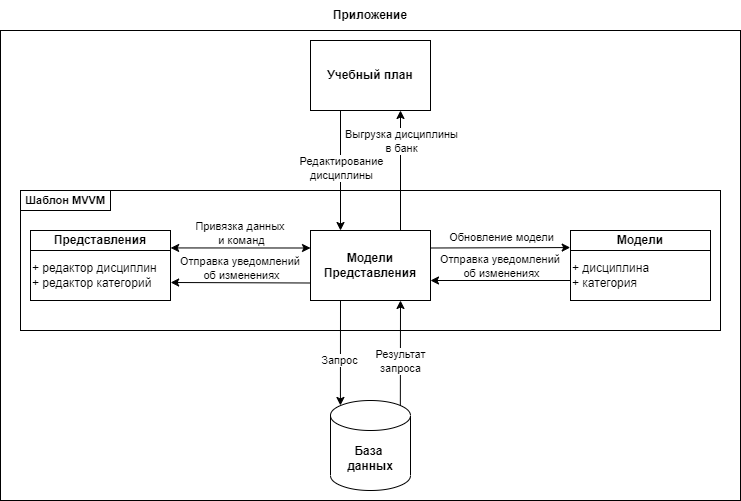

The diagram above was exported from draw.io. Its source (the exported page's mxGraphModel, read from the mxfile embedded in the PNG):
<mxGraphModel dx="1038" dy="660" grid="1" gridSize="10" guides="1" tooltips="1" connect="1" arrows="1" fold="1" page="1" pageScale="1" pageWidth="850" pageHeight="1100" math="0" shadow="0">
  <root>
    <mxCell id="0" />
    <mxCell id="1" parent="0" />
    <mxCell id="rs7cOAdPeY1cB5sgUWla-5" value="" style="rounded=0;whiteSpace=wrap;html=1;" parent="1" vertex="1">
      <mxGeometry x="70" y="90" width="740" height="470" as="geometry" />
    </mxCell>
    <mxCell id="rs7cOAdPeY1cB5sgUWla-3" value="" style="rounded=0;whiteSpace=wrap;html=1;" parent="1" vertex="1">
      <mxGeometry x="90" y="250" width="700" height="140" as="geometry" />
    </mxCell>
    <mxCell id="hxxr_LXx2oCp3W-c5Ghf-2" value="&lt;b&gt;Модели&lt;br&gt;Представления&lt;br&gt;&lt;/b&gt;" style="rounded=0;whiteSpace=wrap;html=1;" parent="1" vertex="1">
      <mxGeometry x="380" y="290" width="120" height="70" as="geometry" />
    </mxCell>
    <mxCell id="hxxr_LXx2oCp3W-c5Ghf-5" value="" style="endArrow=classic;html=1;rounded=0;exitX=1;exitY=0.25;exitDx=0;exitDy=0;entryX=-0.002;entryY=0.853;entryDx=0;entryDy=0;entryPerimeter=0;" parent="1" source="hxxr_LXx2oCp3W-c5Ghf-2" target="hxxr_LXx2oCp3W-c5Ghf-1" edge="1">
      <mxGeometry width="50" height="50" relative="1" as="geometry">
        <mxPoint x="500" y="300" as="sourcePoint" />
        <mxPoint x="610" y="300" as="targetPoint" />
      </mxGeometry>
    </mxCell>
    <mxCell id="hxxr_LXx2oCp3W-c5Ghf-10" value="Обновление модели" style="edgeLabel;html=1;align=center;verticalAlign=middle;resizable=0;points=[];" parent="hxxr_LXx2oCp3W-c5Ghf-5" vertex="1" connectable="0">
      <mxGeometry x="0.1433" y="-1" relative="1" as="geometry">
        <mxPoint x="-10" y="-12" as="offset" />
      </mxGeometry>
    </mxCell>
    <mxCell id="hxxr_LXx2oCp3W-c5Ghf-7" value="" style="endArrow=classic;html=1;rounded=0;exitX=0;exitY=0.75;exitDx=0;exitDy=0;entryX=1.001;entryY=0.64;entryDx=0;entryDy=0;entryPerimeter=0;" parent="1" source="hxxr_LXx2oCp3W-c5Ghf-2" target="qRtTLx0QrryP81PwUI-m-2" edge="1">
      <mxGeometry width="50" height="50" relative="1" as="geometry">
        <mxPoint x="510" y="315" as="sourcePoint" />
        <mxPoint x="620" y="315" as="targetPoint" />
      </mxGeometry>
    </mxCell>
    <mxCell id="hxxr_LXx2oCp3W-c5Ghf-9" value="Отправка уведомлений &lt;br&gt;об изменениях" style="edgeLabel;html=1;align=center;verticalAlign=middle;resizable=0;points=[];" parent="hxxr_LXx2oCp3W-c5Ghf-7" vertex="1" connectable="0">
      <mxGeometry x="0.4305" y="-2" relative="1" as="geometry">
        <mxPoint x="30" y="-13" as="offset" />
      </mxGeometry>
    </mxCell>
    <mxCell id="hxxr_LXx2oCp3W-c5Ghf-11" value="" style="endArrow=classic;html=1;rounded=0;exitX=0;exitY=0.75;exitDx=0;exitDy=0;entryX=1;entryY=0.75;entryDx=0;entryDy=0;" parent="1" edge="1">
      <mxGeometry width="50" height="50" relative="1" as="geometry">
        <mxPoint x="640" y="340" as="sourcePoint" />
        <mxPoint x="500" y="340" as="targetPoint" />
      </mxGeometry>
    </mxCell>
    <mxCell id="hxxr_LXx2oCp3W-c5Ghf-12" value="Отправка уведомлений &lt;br&gt;об изменениях" style="edgeLabel;html=1;align=center;verticalAlign=middle;resizable=0;points=[];" parent="hxxr_LXx2oCp3W-c5Ghf-11" vertex="1" connectable="0">
      <mxGeometry x="0.4305" y="-2" relative="1" as="geometry">
        <mxPoint x="30" y="-13" as="offset" />
      </mxGeometry>
    </mxCell>
    <mxCell id="rs7cOAdPeY1cB5sgUWla-1" value="&lt;b&gt;База &lt;br&gt;данных&lt;/b&gt;" style="shape=cylinder3;whiteSpace=wrap;html=1;boundedLbl=1;backgroundOutline=1;size=15;" parent="1" vertex="1">
      <mxGeometry x="400" y="460" width="80" height="90" as="geometry" />
    </mxCell>
    <mxCell id="rs7cOAdPeY1cB5sgUWla-2" value="&lt;b&gt;Учебный план&lt;br&gt;&lt;/b&gt;" style="rounded=0;whiteSpace=wrap;html=1;" parent="1" vertex="1">
      <mxGeometry x="380" y="100" width="120" height="70" as="geometry" />
    </mxCell>
    <mxCell id="rs7cOAdPeY1cB5sgUWla-7" value="&lt;b&gt;Приложение&lt;/b&gt;" style="text;html=1;strokeColor=none;fillColor=none;align=center;verticalAlign=middle;whiteSpace=wrap;rounded=0;" parent="1" vertex="1">
      <mxGeometry x="410" y="60" width="60" height="30" as="geometry" />
    </mxCell>
    <mxCell id="rs7cOAdPeY1cB5sgUWla-8" value="" style="endArrow=classic;html=1;rounded=0;entryX=0.124;entryY=0.055;entryDx=0;entryDy=0;entryPerimeter=0;exitX=0.25;exitY=1;exitDx=0;exitDy=0;" parent="1" source="hxxr_LXx2oCp3W-c5Ghf-2" target="rs7cOAdPeY1cB5sgUWla-1" edge="1">
      <mxGeometry width="50" height="50" relative="1" as="geometry">
        <mxPoint x="412" y="360" as="sourcePoint" />
        <mxPoint x="250" y="352.5" as="targetPoint" />
      </mxGeometry>
    </mxCell>
    <mxCell id="rs7cOAdPeY1cB5sgUWla-9" value="Запрос" style="edgeLabel;html=1;align=center;verticalAlign=middle;resizable=0;points=[];" parent="rs7cOAdPeY1cB5sgUWla-8" vertex="1" connectable="0">
      <mxGeometry x="0.4305" y="-2" relative="1" as="geometry">
        <mxPoint x="1" y="-15" as="offset" />
      </mxGeometry>
    </mxCell>
    <mxCell id="rs7cOAdPeY1cB5sgUWla-10" value="" style="endArrow=classic;html=1;rounded=0;entryX=0.75;entryY=1;entryDx=0;entryDy=0;exitX=0.873;exitY=0.058;exitDx=0;exitDy=0;exitPerimeter=0;" parent="1" source="rs7cOAdPeY1cB5sgUWla-1" target="hxxr_LXx2oCp3W-c5Ghf-2" edge="1">
      <mxGeometry width="50" height="50" relative="1" as="geometry">
        <mxPoint x="420" y="370" as="sourcePoint" />
        <mxPoint x="420" y="474.4100000000001" as="targetPoint" />
      </mxGeometry>
    </mxCell>
    <mxCell id="rs7cOAdPeY1cB5sgUWla-11" value="Результат&lt;br&gt;запроса" style="edgeLabel;html=1;align=center;verticalAlign=middle;resizable=0;points=[];" parent="rs7cOAdPeY1cB5sgUWla-10" vertex="1" connectable="0">
      <mxGeometry x="0.4305" y="-2" relative="1" as="geometry">
        <mxPoint x="-2" y="30" as="offset" />
      </mxGeometry>
    </mxCell>
    <mxCell id="rs7cOAdPeY1cB5sgUWla-12" value="" style="endArrow=classic;html=1;rounded=0;entryX=0.25;entryY=0;entryDx=0;entryDy=0;exitX=0.25;exitY=1;exitDx=0;exitDy=0;" parent="1" source="rs7cOAdPeY1cB5sgUWla-2" target="hxxr_LXx2oCp3W-c5Ghf-2" edge="1">
      <mxGeometry width="50" height="50" relative="1" as="geometry">
        <mxPoint x="420" y="370" as="sourcePoint" />
        <mxPoint x="419.9200000000001" y="474.95000000000005" as="targetPoint" />
      </mxGeometry>
    </mxCell>
    <mxCell id="rs7cOAdPeY1cB5sgUWla-13" value="Редактирование&lt;br&gt;дисциплины" style="edgeLabel;html=1;align=center;verticalAlign=middle;resizable=0;points=[];" parent="rs7cOAdPeY1cB5sgUWla-12" vertex="1" connectable="0">
      <mxGeometry x="0.4305" y="-2" relative="1" as="geometry">
        <mxPoint x="2" y="-29" as="offset" />
      </mxGeometry>
    </mxCell>
    <mxCell id="rs7cOAdPeY1cB5sgUWla-14" value="" style="endArrow=classic;html=1;rounded=0;entryX=0.75;entryY=1;entryDx=0;entryDy=0;exitX=0.75;exitY=0;exitDx=0;exitDy=0;" parent="1" source="hxxr_LXx2oCp3W-c5Ghf-2" target="rs7cOAdPeY1cB5sgUWla-2" edge="1">
      <mxGeometry width="50" height="50" relative="1" as="geometry">
        <mxPoint x="420" y="190" as="sourcePoint" />
        <mxPoint x="420" y="300" as="targetPoint" />
      </mxGeometry>
    </mxCell>
    <mxCell id="rs7cOAdPeY1cB5sgUWla-15" value="Выгрузка дисциплины&lt;br&gt;в банк" style="edgeLabel;html=1;align=center;verticalAlign=middle;resizable=0;points=[];" parent="rs7cOAdPeY1cB5sgUWla-14" vertex="1" connectable="0">
      <mxGeometry x="0.4305" y="-2" relative="1" as="geometry">
        <mxPoint x="-2" y="-4" as="offset" />
      </mxGeometry>
    </mxCell>
    <mxCell id="qRtTLx0QrryP81PwUI-m-1" value="&lt;b&gt;&lt;font style=&quot;font-size: 11px&quot;&gt;Шаблон MVVM&lt;/font&gt;&lt;/b&gt;" style="text;html=1;strokeColor=default;fillColor=none;align=center;verticalAlign=middle;whiteSpace=wrap;rounded=0;" vertex="1" parent="1">
      <mxGeometry x="90" y="250" width="90" height="20" as="geometry" />
    </mxCell>
    <mxCell id="qRtTLx0QrryP81PwUI-m-3" value="" style="group" vertex="1" connectable="0" parent="1">
      <mxGeometry x="100" y="290" width="140" height="70" as="geometry" />
    </mxCell>
    <mxCell id="hxxr_LXx2oCp3W-c5Ghf-3" value="&lt;b&gt;Представления&lt;/b&gt;" style="rounded=0;whiteSpace=wrap;html=1;" parent="qRtTLx0QrryP81PwUI-m-3" vertex="1">
      <mxGeometry width="140" height="20" as="geometry" />
    </mxCell>
    <mxCell id="hxxr_LXx2oCp3W-c5Ghf-4" value="" style="endArrow=classic;html=1;rounded=0;exitX=1.001;exitY=0.872;exitDx=0;exitDy=0;startArrow=classic;startFill=1;entryX=0;entryY=0.25;entryDx=0;entryDy=0;exitPerimeter=0;" parent="qRtTLx0QrryP81PwUI-m-3" source="hxxr_LXx2oCp3W-c5Ghf-3" target="hxxr_LXx2oCp3W-c5Ghf-2" edge="1">
      <mxGeometry width="50" height="50" relative="1" as="geometry">
        <mxPoint x="300" y="70" as="sourcePoint" />
        <mxPoint x="280" y="15" as="targetPoint" />
      </mxGeometry>
    </mxCell>
    <mxCell id="hxxr_LXx2oCp3W-c5Ghf-8" value="Привязка данных &lt;br&gt;и команд" style="edgeLabel;html=1;align=center;verticalAlign=middle;resizable=0;points=[];" parent="hxxr_LXx2oCp3W-c5Ghf-4" vertex="1" connectable="0">
      <mxGeometry x="-0.3317" y="1" relative="1" as="geometry">
        <mxPoint x="23" y="-14" as="offset" />
      </mxGeometry>
    </mxCell>
    <mxCell id="qRtTLx0QrryP81PwUI-m-2" value="&lt;div&gt;+ редактор дисциплин&lt;/div&gt;&lt;div&gt;+ редактор категорий&lt;/div&gt;" style="rounded=0;whiteSpace=wrap;html=1;align=left;" vertex="1" parent="qRtTLx0QrryP81PwUI-m-3">
      <mxGeometry y="20" width="140" height="50" as="geometry" />
    </mxCell>
    <mxCell id="qRtTLx0QrryP81PwUI-m-10" value="" style="group" vertex="1" connectable="0" parent="1">
      <mxGeometry x="640" y="290" width="140" height="70" as="geometry" />
    </mxCell>
    <mxCell id="hxxr_LXx2oCp3W-c5Ghf-1" value="&lt;b&gt;Модели&lt;/b&gt;" style="rounded=0;whiteSpace=wrap;html=1;" parent="qRtTLx0QrryP81PwUI-m-10" vertex="1">
      <mxGeometry width="140" height="20" as="geometry" />
    </mxCell>
    <mxCell id="qRtTLx0QrryP81PwUI-m-9" value="&lt;div&gt;&lt;span&gt;+ дисциплина&lt;/span&gt;&lt;/div&gt;&lt;div&gt;&lt;span&gt;+ категория&lt;/span&gt;&lt;/div&gt;" style="rounded=0;whiteSpace=wrap;html=1;align=left;" vertex="1" parent="qRtTLx0QrryP81PwUI-m-10">
      <mxGeometry y="20" width="140" height="50" as="geometry" />
    </mxCell>
  </root>
</mxGraphModel>